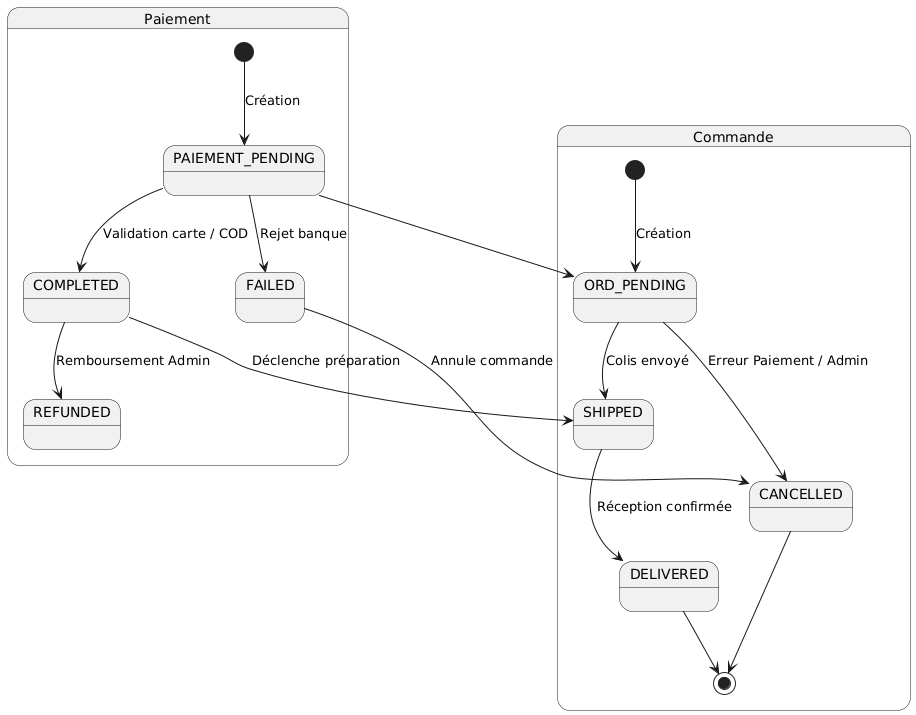

The diagram above was rendered by PlantUML. Its source (embedded in the PNG):
@startuml
state "Paiement" as Paiement {
    [*] --> PAIEMENT_PENDING : Création
    PAIEMENT_PENDING --> COMPLETED : Validation carte / COD
    PAIEMENT_PENDING --> FAILED : Rejet banque
    COMPLETED --> REFUNDED : Remboursement Admin
}

state "Commande" as Commande {
    [*] --> ORD_PENDING : Création
    ORD_PENDING --> SHIPPED : Colis envoyé
    ORD_PENDING --> CANCELLED : Erreur Paiement / Admin
    SHIPPED --> DELIVERED : Réception confirmée
    DELIVERED --> [*]
    CANCELLED --> [*]
}

PAIEMENT_PENDING -down-> ORD_PENDING
COMPLETED -down-> SHIPPED : Déclenche préparation
FAILED -down-> CANCELLED : Annule commande
@enduml